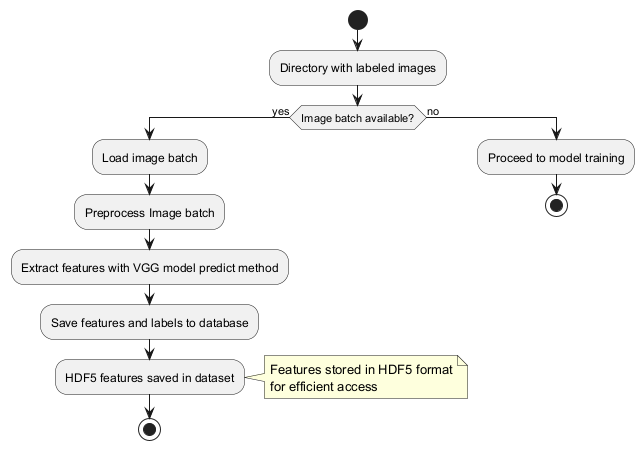

The diagram above was rendered by PlantUML. Its source (embedded in the PNG):
@startuml
start
:Directory with labeled images;
if (Image batch available?) then (yes)
  :Load image batch;
  :Preprocess Image batch;
  :Extract features with VGG model predict method;
  :Save features and labels to database;
  :HDF5 features saved in dataset;
  note right
    Features stored in HDF5 format
    for efficient access
  end note
  stop
else (no)
  :Proceed to model training;
  stop
endif
@enduml